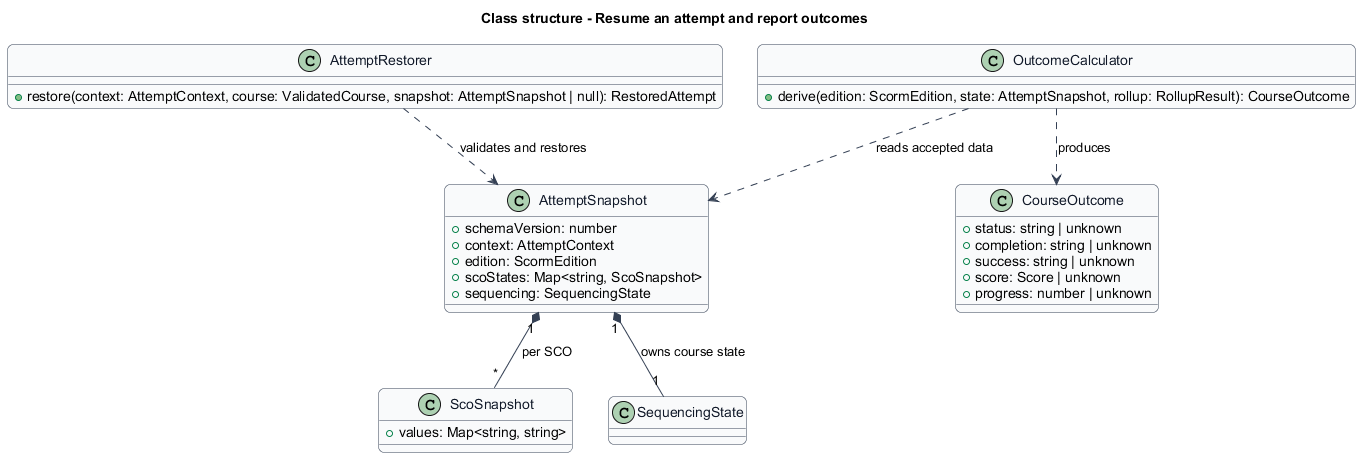

The diagram above was rendered by PlantUML. Its source (embedded in the PNG):
@startuml
title Class structure - Resume an attempt and report outcomes
skinparam backgroundColor #FFFFFF
skinparam shadowing false
skinparam roundcorner 12
skinparam defaultFontName Arial
skinparam ArrowColor #344054
skinparam rectangle {
  BorderColor #344054
  FontColor #101828
}
skinparam package {
  BorderColor #667085
  FontColor #101828
  BackgroundColor #F9FAFB
}
skinparam class {
  BorderColor #344054
  FontColor #101828
  BackgroundColor #F9FAFB
}
class AttemptRestorer {
  +restore(context: AttemptContext, course: ValidatedCourse, snapshot: AttemptSnapshot | null): RestoredAttempt
}
class AttemptSnapshot {
  +schemaVersion: number
  +context: AttemptContext
  +edition: ScormEdition
  +scoStates: Map<string, ScoSnapshot>
  +sequencing: SequencingState
}
class ScoSnapshot {
  +values: Map<string, string>
}
class OutcomeCalculator {
  +derive(edition: ScormEdition, state: AttemptSnapshot, rollup: RollupResult): CourseOutcome
}
class CourseOutcome {
  +status: string | unknown
  +completion: string | unknown
  +success: string | unknown
  +score: Score | unknown
  +progress: number | unknown
}
AttemptRestorer ..> AttemptSnapshot : validates and restores
AttemptSnapshot "1" *-- "*" ScoSnapshot : per SCO
AttemptSnapshot "1" *-- "1" SequencingState : owns course state
OutcomeCalculator ..> AttemptSnapshot : reads accepted data
OutcomeCalculator ..> CourseOutcome : produces
@enduml